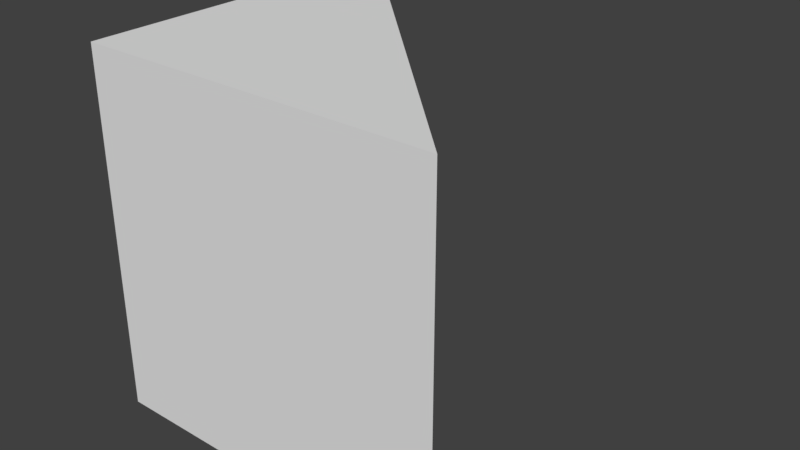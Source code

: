 # Source: slant.blend  (saved by Blender 2.78.0; exported with 4.5.12 LTS)
import bpy
from mathutils import Matrix  # noqa: F401  (used for matrix-valued properties, if any)

bpy.ops.wm.read_factory_settings(use_empty=True)
scene = bpy.context.scene
scene.name = 'Scene'

# ---- collections
col_collection_1 = bpy.data.collections.new('Collection 1'); scene.collection.children.link(col_collection_1)

# ---- world
world_world = bpy.data.worlds.new('World'); scene.world = world_world
world_world.color = (0.05088, 0.05088, 0.05088)
world_world.use_sun_shadow = False
world_world.sun_shadow_jitter_overblur = 0.0
world_world.cycles.sampling_method = 'MANUAL'

# ---- meshes
me_cube = bpy.data.meshes.new('Cube')
me_cube.from_pydata([(0.5, -0.5, 0.0), (-0.5, -0.5, 0.0), (-0.5, 0.495, 0.0), (0.5, -0.5, 1.0), (-0.5, -0.5, 1.0), (-0.5, 0.495, 1.0)], [], [(1, 2, 0), (3, 0, 2, 5), (0, 3, 4, 1), (1, 4, 5, 2), (5, 4, 3)])
_ca = me_cube.color_attributes.new('Col', 'BYTE_COLOR', 'CORNER')
_ca.data.foreach_set('color', [1.0, 1.0, 1.0, 1.0, 1.0, 1.0, 1.0, 1.0, 1.0, 1.0, 1.0, 1.0, 1.0, 1.0, 1.0, 1.0, 1.0, 1.0, 1.0, 1.0, 1.0, 1.0, 1.0, 1.0, 1.0, 1.0, 1.0, 1.0, 0.9823, 0.9823, 0.9823, 1.0, 0.9387, 0.9387, 0.9387, 1.0, 0.7379, 0.7379, 0.7379, 1.0, 0.8714, 0.8714, 0.8714, 1.0, 1.0, 1.0, 1.0, 1.0, 1.0, 1.0, 1.0, 1.0, 1.0, 1.0, 1.0, 1.0, 1.0, 1.0, 1.0, 1.0, 1.0, 1.0, 1.0, 1.0, 1.0, 1.0, 1.0, 1.0, 1.0, 1.0, 1.0, 1.0])
me_cube.use_remesh_preserve_volume = False
me_cube.use_remesh_preserve_attributes = False
me_cube.use_mirror_vertex_groups = False
me_cube.update()

# ---- objects
ob_shape = bpy.data.objects.new('shape', me_cube)

# ---- transforms, parenting, visibility, modifiers, constraints
ob_shape.location = (0.0, 0.0, 0.0)
ob_shape.lock_rotations_4d = False
ob_shape.empty_display_type = 'ARROWS'
ob_shape.lineart.crease_threshold = 0.0

# ---- collection membership
col_collection_1.objects.link(ob_shape)

# ---- scene / render settings (as saved in the file)
scene.frame_start = 1; scene.frame_end = 250; scene.frame_set(1)
scene.render.engine = 'BLENDER_EEVEE_NEXT'
scene.render.resolution_percentage = 50
scene.render.dither_intensity = 0.0
scene.cycles.use_denoising = False
scene.cycles.samples = 128
scene.cycles.sampling_pattern = 'TABULATED_SOBOL'
scene.cycles.light_sampling_threshold = 0.0
scene.cycles.use_adaptive_sampling = False
scene.cycles.use_light_tree = False
scene.cycles.blur_glossy = 0.0
scene.cycles.sample_clamp_indirect = 0.0
scene.view_settings.view_transform = 'Standard'
bpy.context.view_layer.update()

# ---- added for rendering (the .blend has no active camera and no usable light): camera, sun
cam_auto = bpy.data.cameras.new('AutoCamera')
cam_auto.lens = 50.0
cam_auto.sensor_width = 36.0
cam_auto.clip_end = 1000.0
ob_auto_camera = bpy.data.objects.new('AutoCamera', cam_auto)
scene.collection.objects.link(ob_auto_camera)
ob_auto_camera.location = (1.59987, -1.92234, 1.77989)
ob_auto_camera.rotation_euler = (1.09748, -7.21219e-08, 0.694738)
scene.camera = ob_auto_camera
light_auto_sun = bpy.data.lights.new('AutoSun', 'SUN')
light_auto_sun.energy = 3.0
light_auto_sun.angle = 0.0523599
ob_auto_sun = bpy.data.objects.new('AutoSun', light_auto_sun)
scene.collection.objects.link(ob_auto_sun)
ob_auto_sun.rotation_euler = (0.872665, 0.174533, 0.523599)
bpy.context.view_layer.update()
